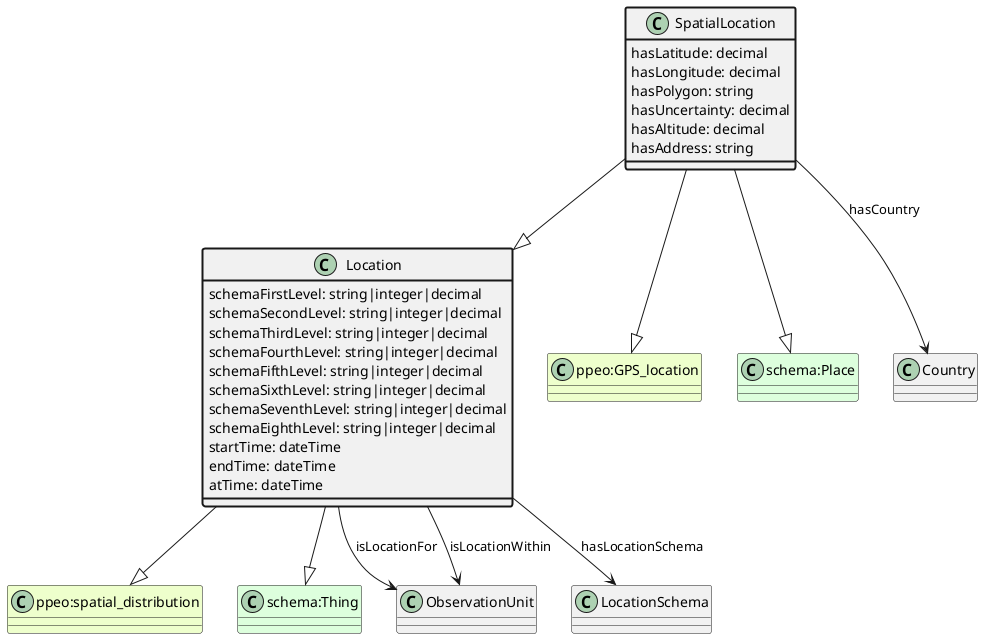

The diagram above was rendered by PlantUML. Its source (embedded in the PNG):
@startuml
class SpatialLocation  #line.bold
class Location  
class "ppeo:spatial_distribution" #EEFFCC 
Location --|> "ppeo:spatial_distribution"
class "schema:Thing" #DDFFDD 
Location --|> "schema:Thing"
SpatialLocation --|> Location
class "ppeo:GPS_location" #EEFFCC 
SpatialLocation --|> "ppeo:GPS_location"
class "schema:Place" #DDFFDD 
SpatialLocation --|> "schema:Place"
class SpatialLocation #line.bold {
    hasLatitude: decimal
}
class SpatialLocation #line.bold {
    hasLongitude: decimal
}
class SpatialLocation #line.bold {
    hasPolygon: string
}
class SpatialLocation #line.bold {
    hasUncertainty: decimal
}
class SpatialLocation #line.bold {
    hasAltitude: decimal
}
class Country 
SpatialLocation --> Country : hasCountry
class SpatialLocation #line.bold {
    hasAddress: string
}
class ObservationUnit 
Location --> ObservationUnit : isLocationFor
class ObservationUnit 
Location --> ObservationUnit : isLocationWithin
class LocationSchema 
Location --> LocationSchema : hasLocationSchema
class Location #line.bold {
    schemaFirstLevel: string|integer|decimal
}
class Location #line.bold {
    schemaSecondLevel: string|integer|decimal
}
class Location #line.bold {
    schemaThirdLevel: string|integer|decimal
}
class Location #line.bold {
    schemaFourthLevel: string|integer|decimal
}
class Location #line.bold {
    schemaFifthLevel: string|integer|decimal
}
class Location #line.bold {
    schemaSixthLevel: string|integer|decimal
}
class Location #line.bold {
    schemaSeventhLevel: string|integer|decimal
}
class Location #line.bold {
    schemaEighthLevel: string|integer|decimal
}
class Location #line.bold {
    startTime: dateTime
}
class Location #line.bold {
    endTime: dateTime
}
class Location #line.bold {
    atTime: dateTime
}
@enduml